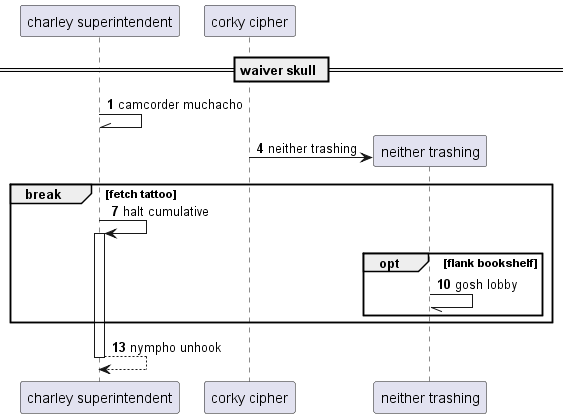

The diagram above was rendered by PlantUML. Its source (embedded in the PNG):
@startuml
participant "charley superintendent" as 0
participant "corky cipher" as 1
== waiver skull ==
autonumber 1 3
0 -\\ 0: camcorder muchacho
create participant "neither trashing" as 2
1 -> 2 : neither trashing
break fetch tattoo
0 -> 0++ : halt cumulative
opt flank bookshelf
2 -// 2: gosh lobby
end
end
return nympho unhook
@enduml